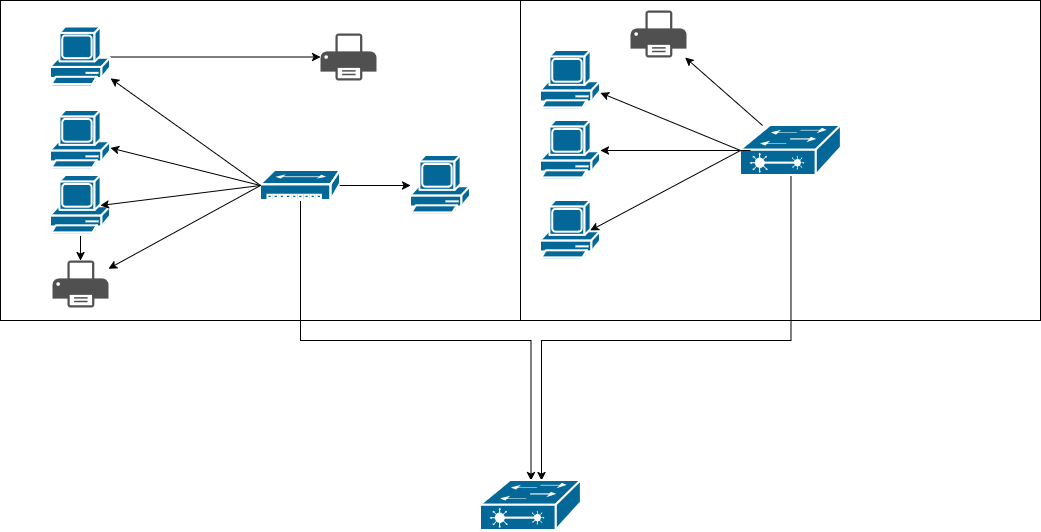

The diagram above was exported from draw.io. Its source (the exported page's mxGraphModel, read from the mxfile embedded in the PNG):
<mxGraphModel dx="1818" dy="563" grid="1" gridSize="10" guides="1" tooltips="1" connect="1" arrows="1" fold="1" page="1" pageScale="1" pageWidth="827" pageHeight="1169" math="0" shadow="0">
  <root>
    <mxCell id="0" />
    <mxCell id="1" parent="0" />
    <mxCell id="uxBQgw8aS1k3P6mU2lqn-1" parent="1" style="rounded=0;whiteSpace=wrap;html=1;rotation=0;" value="" vertex="1">
      <mxGeometry height="320" width="520" x="-240" y="220" as="geometry" />
    </mxCell>
    <mxCell id="uxBQgw8aS1k3P6mU2lqn-37" edge="1" parent="1" source="uxBQgw8aS1k3P6mU2lqn-21" style="edgeStyle=orthogonalEdgeStyle;rounded=0;orthogonalLoop=1;jettySize=auto;html=1;" target="uxBQgw8aS1k3P6mU2lqn-36">
      <mxGeometry relative="1" as="geometry" />
    </mxCell>
    <mxCell id="uxBQgw8aS1k3P6mU2lqn-21" parent="1" style="sketch=0;html=1;pointerEvents=1;dashed=0;fillColor=#036897;strokeColor=#ffffff;strokeWidth=2;verticalLabelPosition=bottom;verticalAlign=top;align=center;outlineConnect=0;shape=mxgraph.cisco.computers_and_peripherals.pc;" value="" vertex="1">
      <mxGeometry height="60" width="60" x="-190" y="246.5" as="geometry" />
    </mxCell>
    <mxCell id="uxBQgw8aS1k3P6mU2lqn-23" parent="1" style="sketch=0;html=1;pointerEvents=1;dashed=0;fillColor=#036897;strokeColor=#ffffff;strokeWidth=2;verticalLabelPosition=bottom;verticalAlign=top;align=center;outlineConnect=0;shape=mxgraph.cisco.computers_and_peripherals.pc;" value="" vertex="1">
      <mxGeometry height="60" width="60" x="-190" y="330" as="geometry" />
    </mxCell>
    <mxCell id="uxBQgw8aS1k3P6mU2lqn-43" edge="1" parent="1" source="uxBQgw8aS1k3P6mU2lqn-24" style="edgeStyle=orthogonalEdgeStyle;rounded=0;orthogonalLoop=1;jettySize=auto;html=1;" target="uxBQgw8aS1k3P6mU2lqn-28" value="">
      <mxGeometry relative="1" as="geometry" />
    </mxCell>
    <mxCell id="uxBQgw8aS1k3P6mU2lqn-24" parent="1" style="sketch=0;html=1;pointerEvents=1;dashed=0;fillColor=#036897;strokeColor=#ffffff;strokeWidth=2;verticalLabelPosition=bottom;verticalAlign=top;align=center;outlineConnect=0;shape=mxgraph.cisco.computers_and_peripherals.pc;" value="" vertex="1">
      <mxGeometry height="60" width="60" x="-190" y="395" as="geometry" />
    </mxCell>
    <mxCell id="uxBQgw8aS1k3P6mU2lqn-54" edge="1" parent="1" source="uxBQgw8aS1k3P6mU2lqn-26" style="edgeStyle=orthogonalEdgeStyle;rounded=0;orthogonalLoop=1;jettySize=auto;html=1;exitX=0.5;exitY=1;exitDx=0;exitDy=0;exitPerimeter=0;" target="uxBQgw8aS1k3P6mU2lqn-56">
      <mxGeometry relative="1" as="geometry">
        <mxPoint x="60" y="610" as="targetPoint" />
      </mxGeometry>
    </mxCell>
    <mxCell id="uxBQgw8aS1k3P6mU2lqn-26" parent="1" style="sketch=0;html=1;pointerEvents=1;dashed=0;fillColor=#036897;strokeColor=#ffffff;strokeWidth=2;verticalLabelPosition=bottom;verticalAlign=top;align=center;outlineConnect=0;shape=mxgraph.cisco.hubs_and_gateways.small_hub;" value="" vertex="1">
      <mxGeometry height="30" width="80" x="20" y="390" as="geometry" />
    </mxCell>
    <mxCell id="uxBQgw8aS1k3P6mU2lqn-28" parent="1" style="sketch=0;pointerEvents=1;shadow=0;dashed=0;html=1;strokeColor=none;fillColor=#505050;labelPosition=center;verticalLabelPosition=bottom;verticalAlign=top;outlineConnect=0;align=center;shape=mxgraph.office.devices.printer;" value="" vertex="1">
      <mxGeometry height="47" width="56" x="-188" y="480" as="geometry" />
    </mxCell>
    <mxCell id="uxBQgw8aS1k3P6mU2lqn-30" edge="1" parent="1" source="uxBQgw8aS1k3P6mU2lqn-26" style="endArrow=classic;html=1;rounded=0;exitX=0;exitY=0.5;exitDx=0;exitDy=0;exitPerimeter=0;" target="uxBQgw8aS1k3P6mU2lqn-21" value="">
      <mxGeometry height="50" relative="1" width="50" as="geometry">
        <mxPoint x="200" y="410" as="sourcePoint" />
        <mxPoint x="250" y="360" as="targetPoint" />
      </mxGeometry>
    </mxCell>
    <mxCell id="uxBQgw8aS1k3P6mU2lqn-32" edge="1" parent="1" source="uxBQgw8aS1k3P6mU2lqn-26" style="endArrow=classic;html=1;rounded=0;exitX=0;exitY=0.5;exitDx=0;exitDy=0;exitPerimeter=0;" target="uxBQgw8aS1k3P6mU2lqn-23" value="">
      <mxGeometry height="50" relative="1" width="50" as="geometry">
        <mxPoint x="80" y="420" as="sourcePoint" />
        <mxPoint x="130" y="370" as="targetPoint" />
      </mxGeometry>
    </mxCell>
    <mxCell id="uxBQgw8aS1k3P6mU2lqn-34" edge="1" parent="1" source="uxBQgw8aS1k3P6mU2lqn-26" style="endArrow=classic;html=1;rounded=0;entryX=0.83;entryY=0.5;entryDx=0;entryDy=0;entryPerimeter=0;exitX=0;exitY=0.5;exitDx=0;exitDy=0;exitPerimeter=0;" target="uxBQgw8aS1k3P6mU2lqn-24" value="">
      <mxGeometry height="50" relative="1" width="50" as="geometry">
        <mxPoint x="90" y="520" as="sourcePoint" />
        <mxPoint x="140" y="470" as="targetPoint" />
      </mxGeometry>
    </mxCell>
    <mxCell id="uxBQgw8aS1k3P6mU2lqn-35" edge="1" parent="1" source="uxBQgw8aS1k3P6mU2lqn-26" style="endArrow=classic;html=1;rounded=0;exitX=0;exitY=0.5;exitDx=0;exitDy=0;exitPerimeter=0;" target="uxBQgw8aS1k3P6mU2lqn-28" value="">
      <mxGeometry height="50" relative="1" width="50" as="geometry">
        <mxPoint x="110" y="540" as="sourcePoint" />
        <mxPoint x="160" y="490" as="targetPoint" />
      </mxGeometry>
    </mxCell>
    <mxCell id="uxBQgw8aS1k3P6mU2lqn-36" parent="1" style="sketch=0;pointerEvents=1;shadow=0;dashed=0;html=1;strokeColor=none;fillColor=#505050;labelPosition=center;verticalLabelPosition=bottom;verticalAlign=top;outlineConnect=0;align=center;shape=mxgraph.office.devices.printer;" value="" vertex="1">
      <mxGeometry height="47" width="56" x="80" y="253" as="geometry" />
    </mxCell>
    <mxCell id="uxBQgw8aS1k3P6mU2lqn-40" parent="1" style="sketch=0;html=1;pointerEvents=1;dashed=0;fillColor=#036897;strokeColor=#ffffff;strokeWidth=2;verticalLabelPosition=bottom;verticalAlign=top;align=center;outlineConnect=0;shape=mxgraph.cisco.computers_and_peripherals.pc;" value="" vertex="1">
      <mxGeometry height="60" width="60" x="170" y="375" as="geometry" />
    </mxCell>
    <mxCell id="uxBQgw8aS1k3P6mU2lqn-41" edge="1" parent="1" source="uxBQgw8aS1k3P6mU2lqn-26" style="endArrow=classic;html=1;rounded=0;exitX=0.99;exitY=0.5;exitDx=0;exitDy=0;exitPerimeter=0;" target="uxBQgw8aS1k3P6mU2lqn-40" value="">
      <mxGeometry height="50" relative="1" width="50" as="geometry">
        <mxPoint x="190" y="430" as="sourcePoint" />
        <mxPoint x="170" y="535" as="targetPoint" />
      </mxGeometry>
    </mxCell>
    <mxCell id="uxBQgw8aS1k3P6mU2lqn-44" parent="1" style="rounded=0;whiteSpace=wrap;html=1;rotation=0;" value="" vertex="1">
      <mxGeometry height="320" width="520" x="280" y="220" as="geometry" />
    </mxCell>
    <mxCell id="uxBQgw8aS1k3P6mU2lqn-45" parent="1" style="sketch=0;html=1;pointerEvents=1;dashed=0;fillColor=#036897;strokeColor=#ffffff;strokeWidth=2;verticalLabelPosition=bottom;verticalAlign=top;align=center;outlineConnect=0;shape=mxgraph.cisco.computers_and_peripherals.pc;" value="" vertex="1">
      <mxGeometry height="60" width="60" x="300" y="270" as="geometry" />
    </mxCell>
    <mxCell id="uxBQgw8aS1k3P6mU2lqn-46" parent="1" style="sketch=0;html=1;pointerEvents=1;dashed=0;fillColor=#036897;strokeColor=#ffffff;strokeWidth=2;verticalLabelPosition=bottom;verticalAlign=top;align=center;outlineConnect=0;shape=mxgraph.cisco.computers_and_peripherals.pc;" value="" vertex="1">
      <mxGeometry height="60" width="60" x="300" y="340" as="geometry" />
    </mxCell>
    <mxCell id="uxBQgw8aS1k3P6mU2lqn-47" parent="1" style="sketch=0;html=1;pointerEvents=1;dashed=0;fillColor=#036897;strokeColor=#ffffff;strokeWidth=2;verticalLabelPosition=bottom;verticalAlign=top;align=center;outlineConnect=0;shape=mxgraph.cisco.computers_and_peripherals.pc;" value="" vertex="1">
      <mxGeometry height="60" width="60" x="300" y="420" as="geometry" />
    </mxCell>
    <mxCell id="uxBQgw8aS1k3P6mU2lqn-48" parent="1" style="sketch=0;pointerEvents=1;shadow=0;dashed=0;html=1;strokeColor=none;fillColor=#505050;labelPosition=center;verticalLabelPosition=bottom;verticalAlign=top;outlineConnect=0;align=center;shape=mxgraph.office.devices.printer;" value="" vertex="1">
      <mxGeometry height="47" width="56" x="390" y="230" as="geometry" />
    </mxCell>
    <mxCell id="uxBQgw8aS1k3P6mU2lqn-55" edge="1" parent="1" source="uxBQgw8aS1k3P6mU2lqn-49" style="edgeStyle=orthogonalEdgeStyle;rounded=0;orthogonalLoop=1;jettySize=auto;html=1;" target="uxBQgw8aS1k3P6mU2lqn-56">
      <mxGeometry relative="1" as="geometry">
        <Array as="points">
          <mxPoint x="551" y="560" />
          <mxPoint x="301" y="560" />
        </Array>
        <mxPoint x="550" y="630" as="targetPoint" />
      </mxGeometry>
    </mxCell>
    <mxCell id="uxBQgw8aS1k3P6mU2lqn-49" parent="1" style="strokeColor=#ffffff;sketch=0;html=1;pointerEvents=1;dashed=0;fillColor=#036897;strokeWidth=2;verticalLabelPosition=bottom;verticalAlign=top;align=center;outlineConnect=0;shape=mxgraph.cisco.switches.layer_2_remote_switch;" value="" vertex="1">
      <mxGeometry height="50" width="101" x="500" y="345" as="geometry" />
    </mxCell>
    <mxCell id="uxBQgw8aS1k3P6mU2lqn-50" edge="1" parent="1" source="uxBQgw8aS1k3P6mU2lqn-49" style="endArrow=classic;html=1;rounded=0;entryX=0.83;entryY=0.5;entryDx=0;entryDy=0;entryPerimeter=0;exitX=0;exitY=0.5;exitDx=0;exitDy=0;exitPerimeter=0;" target="uxBQgw8aS1k3P6mU2lqn-47" value="">
      <mxGeometry height="50" relative="1" width="50" as="geometry">
        <mxPoint x="480" y="370" as="sourcePoint" />
        <mxPoint x="450" y="410" as="targetPoint" />
      </mxGeometry>
    </mxCell>
    <mxCell id="uxBQgw8aS1k3P6mU2lqn-51" edge="1" parent="1" style="endArrow=classic;html=1;rounded=0;" target="uxBQgw8aS1k3P6mU2lqn-46" value="">
      <mxGeometry height="50" relative="1" width="50" as="geometry">
        <mxPoint x="510" y="370" as="sourcePoint" />
        <mxPoint x="370" y="421" as="targetPoint" />
      </mxGeometry>
    </mxCell>
    <mxCell id="uxBQgw8aS1k3P6mU2lqn-52" edge="1" parent="1" style="endArrow=classic;html=1;rounded=0;" target="uxBQgw8aS1k3P6mU2lqn-45" value="">
      <mxGeometry height="50" relative="1" width="50" as="geometry">
        <mxPoint x="500" y="370" as="sourcePoint" />
        <mxPoint x="420" y="361" as="targetPoint" />
      </mxGeometry>
    </mxCell>
    <mxCell id="uxBQgw8aS1k3P6mU2lqn-53" edge="1" parent="1" source="uxBQgw8aS1k3P6mU2lqn-49" style="endArrow=classic;html=1;rounded=0;" target="uxBQgw8aS1k3P6mU2lqn-48" value="">
      <mxGeometry height="50" relative="1" width="50" as="geometry">
        <mxPoint x="430" y="330" as="sourcePoint" />
        <mxPoint x="480" y="280" as="targetPoint" />
      </mxGeometry>
    </mxCell>
    <mxCell id="uxBQgw8aS1k3P6mU2lqn-56" parent="1" style="strokeColor=#ffffff;sketch=0;html=1;pointerEvents=1;dashed=0;fillColor=#036897;strokeWidth=2;verticalLabelPosition=bottom;verticalAlign=top;align=center;outlineConnect=0;shape=mxgraph.cisco.switches.layer_2_remote_switch;" value="" vertex="1">
      <mxGeometry height="50" width="101" x="240" y="700" as="geometry" />
    </mxCell>
  </root>
</mxGraphModel>